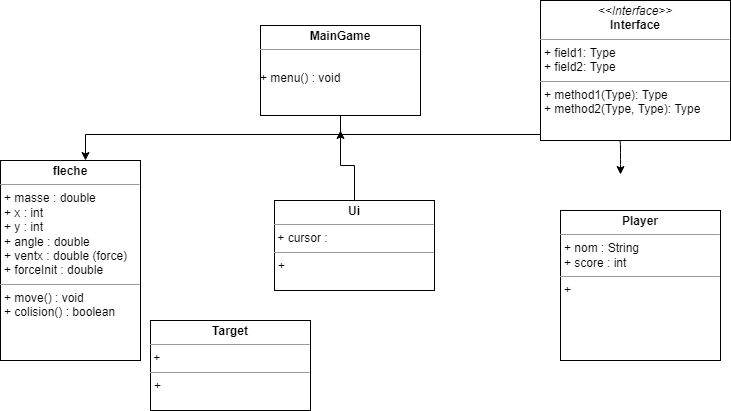

The diagram above was exported from draw.io. Its source (the exported page's mxGraphModel, read from the mxfile embedded in the PNG):
<mxGraphModel dx="1038" dy="543" grid="1" gridSize="10" guides="1" tooltips="1" connect="1" arrows="1" fold="1" page="1" pageScale="1" pageWidth="827" pageHeight="1169" math="0" shadow="0">
  <root>
    <mxCell id="WIyWlLk6GJQsqaUBKTNV-0" />
    <mxCell id="WIyWlLk6GJQsqaUBKTNV-1" parent="WIyWlLk6GJQsqaUBKTNV-0" />
    <mxCell id="QE9-4QYX81WWo-emGNqr-1" style="edgeStyle=orthogonalEdgeStyle;rounded=0;orthogonalLoop=1;jettySize=auto;html=1;exitX=0.5;exitY=1;exitDx=0;exitDy=0;entryX=0.5;entryY=0;entryDx=0;entryDy=0;" parent="WIyWlLk6GJQsqaUBKTNV-1" edge="1">
      <mxGeometry relative="1" as="geometry">
        <mxPoint x="410" y="148" as="sourcePoint" />
        <mxPoint x="145" y="200" as="targetPoint" />
        <Array as="points">
          <mxPoint x="400" y="174" />
          <mxPoint x="145" y="174" />
        </Array>
      </mxGeometry>
    </mxCell>
    <mxCell id="QE9-4QYX81WWo-emGNqr-13" value="" style="edgeStyle=orthogonalEdgeStyle;rounded=0;orthogonalLoop=1;jettySize=auto;html=1;" edge="1" parent="WIyWlLk6GJQsqaUBKTNV-1">
      <mxGeometry relative="1" as="geometry">
        <mxPoint x="340" y="299.0000000000001" as="targetPoint" />
      </mxGeometry>
    </mxCell>
    <mxCell id="xY_RR0f7tZfuk5JqQ_4p-0" value="" style="endArrow=classic;html=1;" edge="1" parent="WIyWlLk6GJQsqaUBKTNV-1">
      <mxGeometry width="50" height="50" relative="1" as="geometry">
        <mxPoint x="400" y="174" as="sourcePoint" />
        <mxPoint x="680" y="214" as="targetPoint" />
        <Array as="points">
          <mxPoint x="680" y="174" />
          <mxPoint x="680" y="200" />
        </Array>
      </mxGeometry>
    </mxCell>
    <mxCell id="xY_RR0f7tZfuk5JqQ_4p-11" value="&lt;p style=&quot;margin:0px;margin-top:4px;text-align:center;&quot;&gt;&lt;i&gt;&amp;lt;&amp;lt;Interface&amp;gt;&amp;gt;&lt;/i&gt;&lt;br/&gt;&lt;b&gt;Interface&lt;/b&gt;&lt;/p&gt;&lt;hr size=&quot;1&quot;/&gt;&lt;p style=&quot;margin:0px;margin-left:4px;&quot;&gt;+ field1: Type&lt;br/&gt;+ field2: Type&lt;/p&gt;&lt;hr size=&quot;1&quot;/&gt;&lt;p style=&quot;margin:0px;margin-left:4px;&quot;&gt;+ method1(Type): Type&lt;br/&gt;+ method2(Type, Type): Type&lt;/p&gt;" style="verticalAlign=top;align=left;overflow=fill;fontSize=12;fontFamily=Helvetica;html=1;" vertex="1" parent="WIyWlLk6GJQsqaUBKTNV-1">
      <mxGeometry x="600" y="40" width="190" height="140" as="geometry" />
    </mxCell>
    <mxCell id="xY_RR0f7tZfuk5JqQ_4p-12" value="&lt;p style=&quot;margin: 0px ; margin-top: 4px ; text-align: center&quot;&gt;&lt;b&gt;MainGame&lt;/b&gt;&lt;/p&gt;&lt;hr size=&quot;1&quot;&gt;&lt;p style=&quot;margin: 0px ; margin-left: 4px&quot;&gt;&lt;br&gt;&lt;/p&gt;+ menu() : void" style="verticalAlign=top;align=left;overflow=fill;fontSize=12;fontFamily=Helvetica;html=1;" vertex="1" parent="WIyWlLk6GJQsqaUBKTNV-1">
      <mxGeometry x="320" y="65" width="160" height="90" as="geometry" />
    </mxCell>
    <mxCell id="xY_RR0f7tZfuk5JqQ_4p-13" value="&lt;p style=&quot;margin: 0px ; margin-top: 4px ; text-align: center&quot;&gt;&lt;b&gt;fleche&lt;/b&gt;&lt;br&gt;&lt;/p&gt;&lt;hr size=&quot;1&quot;&gt;&lt;p style=&quot;margin: 0px ; margin-left: 4px&quot;&gt;+ masse : double&lt;/p&gt;&lt;p style=&quot;margin: 0px ; margin-left: 4px&quot;&gt;+ x : int&lt;/p&gt;&lt;p style=&quot;margin: 0px ; margin-left: 4px&quot;&gt;+ y : int&lt;br&gt;&lt;/p&gt;&lt;p style=&quot;margin: 0px ; margin-left: 4px&quot;&gt;+ angle : double&lt;/p&gt;&lt;p style=&quot;margin: 0px ; margin-left: 4px&quot;&gt;+ ventx : double (force)&lt;/p&gt;&lt;p style=&quot;margin: 0px ; margin-left: 4px&quot;&gt;+ forceInit : double&lt;/p&gt;&lt;hr size=&quot;1&quot;&gt;&lt;p style=&quot;margin: 0px ; margin-left: 4px&quot;&gt;+ move() : void&lt;/p&gt;&lt;p style=&quot;margin: 0px ; margin-left: 4px&quot;&gt;+ colision() : boolean&lt;/p&gt;" style="verticalAlign=top;align=left;overflow=fill;fontSize=12;fontFamily=Helvetica;html=1;" vertex="1" parent="WIyWlLk6GJQsqaUBKTNV-1">
      <mxGeometry x="60" y="200" width="140" height="200" as="geometry" />
    </mxCell>
    <mxCell id="_tBLHRUoUFaQS5a1UbkK-3" style="edgeStyle=orthogonalEdgeStyle;rounded=0;orthogonalLoop=1;jettySize=auto;html=1;exitX=0.5;exitY=0;exitDx=0;exitDy=0;" edge="1" parent="WIyWlLk6GJQsqaUBKTNV-1" source="xY_RR0f7tZfuk5JqQ_4p-18">
      <mxGeometry relative="1" as="geometry">
        <mxPoint x="400" y="170" as="targetPoint" />
      </mxGeometry>
    </mxCell>
    <mxCell id="xY_RR0f7tZfuk5JqQ_4p-18" value="&lt;p style=&quot;margin: 0px ; margin-top: 4px ; text-align: center&quot;&gt;&lt;b&gt;Ui&lt;/b&gt;&lt;br&gt;&lt;/p&gt;&lt;hr size=&quot;1&quot;&gt;&amp;nbsp;+ cursor : &lt;br&gt;&lt;hr size=&quot;1&quot;&gt;&lt;p style=&quot;margin: 0px ; margin-left: 4px&quot;&gt;+&lt;/p&gt;" style="verticalAlign=top;align=left;overflow=fill;fontSize=12;fontFamily=Helvetica;html=1;" vertex="1" parent="WIyWlLk6GJQsqaUBKTNV-1">
      <mxGeometry x="334" y="240" width="160" height="90" as="geometry" />
    </mxCell>
    <mxCell id="xY_RR0f7tZfuk5JqQ_4p-19" value="&lt;p style=&quot;margin: 0px ; margin-top: 4px ; text-align: center&quot;&gt;&lt;b&gt;Player&lt;/b&gt;&lt;br&gt;&lt;/p&gt;&lt;hr size=&quot;1&quot;&gt;&lt;p style=&quot;margin: 0px ; margin-left: 4px&quot;&gt;+ nom : String&lt;/p&gt;&lt;p style=&quot;margin: 0px ; margin-left: 4px&quot;&gt;+ score : int&lt;/p&gt;&lt;hr size=&quot;1&quot;&gt;&lt;p style=&quot;margin: 0px ; margin-left: 4px&quot;&gt;+&lt;br&gt;&lt;/p&gt;" style="verticalAlign=top;align=left;overflow=fill;fontSize=12;fontFamily=Helvetica;html=1;" vertex="1" parent="WIyWlLk6GJQsqaUBKTNV-1">
      <mxGeometry x="620" y="250" width="160" height="150" as="geometry" />
    </mxCell>
    <mxCell id="_tBLHRUoUFaQS5a1UbkK-2" style="edgeStyle=orthogonalEdgeStyle;rounded=0;orthogonalLoop=1;jettySize=auto;html=1;exitX=0.5;exitY=1;exitDx=0;exitDy=0;" edge="1" parent="WIyWlLk6GJQsqaUBKTNV-1" source="zkfFHV4jXpPFQw0GAbJ--6">
      <mxGeometry relative="1" as="geometry">
        <mxPoint x="145" y="420" as="targetPoint" />
      </mxGeometry>
    </mxCell>
    <mxCell id="N0qLdLJCXeOoI6yXusYz-4" value="&lt;p style=&quot;margin: 0px ; margin-top: 4px ; text-align: center&quot;&gt;&lt;b&gt;Target&lt;/b&gt;&lt;br&gt;&lt;/p&gt;&lt;hr size=&quot;1&quot;&gt;&amp;nbsp;+ &lt;br&gt;&lt;hr size=&quot;1&quot;&gt;&lt;p style=&quot;margin: 0px ; margin-left: 4px&quot;&gt;+&lt;/p&gt;" style="verticalAlign=top;align=left;overflow=fill;fontSize=12;fontFamily=Helvetica;html=1;" vertex="1" parent="WIyWlLk6GJQsqaUBKTNV-1">
      <mxGeometry x="210" y="360" width="160" height="90" as="geometry" />
    </mxCell>
  </root>
</mxGraphModel>